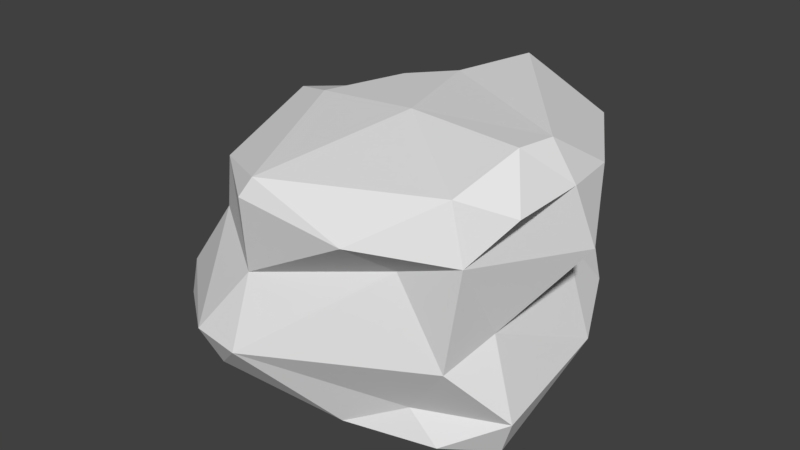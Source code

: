 # Source: rock5.blend  (saved by Blender 2.78.0; exported with 4.5.12 LTS)
import bpy
from mathutils import Matrix  # noqa: F401  (used for matrix-valued properties, if any)

bpy.ops.wm.read_factory_settings(use_empty=True)
scene = bpy.context.scene
scene.name = 'Scene'

# ---- collections
col_collection_1 = bpy.data.collections.new('Collection 1'); scene.collection.children.link(col_collection_1)

# ---- world
world_world = bpy.data.worlds.new('World'); scene.world = world_world
world_world.color = (0.05088, 0.05088, 0.05088)
world_world.use_sun_shadow = False
world_world.sun_shadow_jitter_overblur = 0.0
world_world.cycles.sampling_method = 'MANUAL'

# ---- meshes
me_plane_001 = bpy.data.meshes.new('Plane.001')
me_plane_001.from_pydata([(0.3811, 2.19, 2.995), (1.269, -1.028, 0.4219), (-0.2598, 1.545, -0.1156), (1.666, -1.064, 0.1031), (1.036, 0.4585, -0.1804), (0.5048, -1.246, 0.00924), (-1.57, 1.57, 1.354), (-2.105, 1.728, 0.1527), (1.643, 1.16, 0.1829), (-1.964, 0.7163, 1.172), (1.05, 2.608, 1.898), (2.345, -0.7035, 0.5192), (-2.636, 0.000713, 0.4968), (-1.014, -1.889, 0.8956), (-1.47, 1.725, 0.7546), (-0.9739, 1.757, 0.003513), (0.6064, 2.674, 1.729), (-2.167, 1.062, 0.5525), (1.708, 1.17, 1.688), (0.5362, 2.489, 0.5554), (-2.087, -0.3749, 0.09555), (-1.419, -0.9705, 1.917), (1.897, 1.671, 1.021), (1.643, 1.618, 0.02744), (2.275, 0.8326, 0.77), (1.868, -1.246, 1.201), (-0.4195, 2.432, 1.457), (-0.2864, 2.199, 2.128), (2.148, -0.5804, 0.01549), (0.2212, 2.257, 0.1626), (-0.3927, -1.962, 0.8712), (1.494, 2.037, 0.6669), (-1.307, 1.542, 2.108), (-2.284, -0.9117, 0.4343), (-0.3468, -1.695, 1.76), (-0.9248, -1.029, 0.009106), (-0.9399, -1.637, 0.3604), (-2.053, 0.8488, -0.09435), (-1.564, 0.4295, 2.916), (-1.167, -1.124, 2.656), (1.873, -1.179, 3.082), (2.095, -0.4606, 3.417), (-0.2673, -1.83, 2.693), (2.351, 0.7062, 2.949), (-0.1293, 1.772, 3.096), (2.163, 0.002932, 3.399), (0.1532, 1.202, 3.287), (2.473, -0.9545, 2.984), (-0.4827, 1.455, 2.981), (-0.4107, 0.9085, 3.205), (0.5518, -0.1418, 3.329), (-0.1533, -1.735, 2.913), (0.7908, 2.142, 3.169), (-0.9233, 0.1222, 3.102), (2.058, -1.23, 2.445), (2.486, -0.05139, 3.005), (-1.507, -0.3757, 1.972), (-2.273, -0.8199, 0.8677), (0.5952, 1.932, 3.402), (2.041, -0.6363, 1.461), (-1.406, 1.335, 2.71), (2.609, 0.1941, 2.268), (1.679, 1.828, 2.973), (1.083, -1.827, 2.575), (1.267, -1.233, 2.147), (0.6256, -0.9239, -0.2025)], [], [(10, 0, 62), (6, 9, 32), (4, 23, 8), (23, 31, 8), (4, 28, 65), (10, 31, 16), (19, 16, 31), (28, 24, 11), (18, 59, 24), (27, 26, 32), (7, 14, 15), (2, 23, 4), (35, 2, 4), (65, 35, 4), (3, 28, 11), (26, 16, 19), (10, 18, 22), (0, 10, 27), (18, 10, 62), (54, 59, 61), (10, 22, 31), (4, 8, 28), (17, 14, 7), (10, 16, 27), (2, 29, 23), (8, 22, 24), (3, 65, 28), (26, 14, 6), (39, 21, 34), (2, 15, 29), (24, 28, 8), (18, 24, 22), (17, 6, 14), (19, 31, 29), (14, 26, 15), (31, 22, 8), (26, 27, 16), (25, 54, 64), (34, 63, 42), (59, 54, 25), (44, 0, 48), (35, 36, 33), (33, 57, 12), (43, 62, 45), (38, 32, 21), (57, 56, 9), (55, 54, 61), (46, 58, 44), (51, 63, 40), (47, 55, 41), (45, 55, 43), (54, 47, 40), (26, 6, 32), (54, 40, 63), (60, 38, 53), (53, 39, 51), (50, 53, 51), (63, 34, 64), (36, 35, 5), (17, 7, 12), (5, 3, 1), (42, 39, 34), (32, 9, 56), (38, 60, 32), (36, 5, 30), (3, 11, 1), (38, 21, 39), (34, 13, 30), (25, 64, 30), (59, 11, 24), (5, 65, 3), (36, 13, 33), (62, 43, 18), (61, 59, 18), (37, 35, 20), (13, 34, 21), (17, 12, 9), (37, 2, 35), (31, 23, 29), (36, 30, 13), (37, 15, 2), (21, 57, 13), (41, 45, 50), (50, 40, 41), (35, 65, 5), (32, 56, 21), (21, 56, 57), (53, 50, 49), (46, 49, 50), (0, 44, 52), (48, 49, 46), (38, 39, 53), (40, 50, 51), (53, 49, 48), (40, 47, 41), (39, 42, 51), (1, 11, 25), (58, 46, 45), (46, 44, 48), (48, 60, 53), (52, 44, 58), (60, 48, 32), (12, 20, 33), (0, 27, 48), (6, 17, 9), (57, 9, 12), (58, 62, 52), (43, 61, 18), (42, 63, 51), (37, 7, 15), (26, 29, 15), (64, 34, 30), (62, 58, 45), (13, 57, 33), (12, 37, 20), (1, 25, 30), (5, 1, 30), (55, 45, 41), (20, 35, 33), (7, 37, 12), (25, 11, 59), (26, 19, 29), (47, 54, 55), (54, 63, 64), (0, 52, 62), (45, 46, 50), (55, 61, 43), (27, 32, 48)])
me_plane_001.use_remesh_preserve_volume = False
me_plane_001.use_remesh_preserve_attributes = False
me_plane_001.use_mirror_vertex_groups = False
me_plane_001.update()

# ---- objects
ob_plane = bpy.data.objects.new('Plane', me_plane_001)

# ---- transforms, parenting, visibility, modifiers, constraints
ob_plane.location = (0.0, 0.0, 0.0)
ob_plane.lineart.crease_threshold = 0.0

# ---- collection membership
col_collection_1.objects.link(ob_plane)

# ---- scene / render settings (as saved in the file)
scene.frame_start = 1; scene.frame_end = 250; scene.frame_set(1)
scene.render.engine = 'BLENDER_EEVEE_NEXT'
scene.render.resolution_percentage = 50
scene.render.dither_intensity = 0.0
scene.cycles.use_denoising = False
scene.cycles.samples = 128
scene.cycles.sampling_pattern = 'TABULATED_SOBOL'
scene.cycles.light_sampling_threshold = 0.0
scene.cycles.use_adaptive_sampling = False
scene.cycles.use_light_tree = False
scene.cycles.blur_glossy = 0.0
scene.cycles.sample_clamp_indirect = 0.0
scene.view_settings.view_transform = 'Standard'
bpy.context.view_layer.update()

# ---- added for rendering (the .blend has no active camera and no usable light): camera, sun
cam_auto = bpy.data.cameras.new('AutoCamera')
cam_auto.lens = 50.0
cam_auto.sensor_width = 36.0
cam_auto.clip_end = 1000.0
ob_auto_camera = bpy.data.objects.new('AutoCamera', cam_auto)
scene.collection.objects.link(ob_auto_camera)
ob_auto_camera.location = (7.27786, -8.39392, 7.4402)
ob_auto_camera.rotation_euler = (1.09748, -7.21219e-08, 0.694738)
scene.camera = ob_auto_camera
light_auto_sun = bpy.data.lights.new('AutoSun', 'SUN')
light_auto_sun.energy = 3.0
light_auto_sun.angle = 0.0523599
ob_auto_sun = bpy.data.objects.new('AutoSun', light_auto_sun)
scene.collection.objects.link(ob_auto_sun)
ob_auto_sun.rotation_euler = (0.872665, 0.174533, 0.523599)
bpy.context.view_layer.update()

